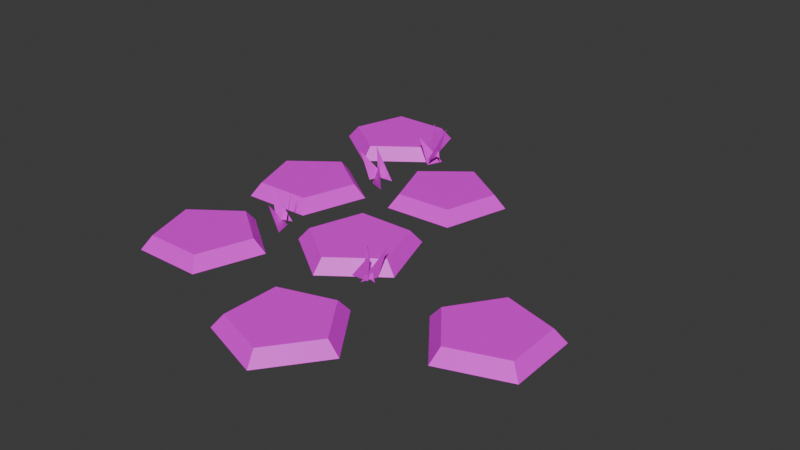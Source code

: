 # Source: rock2.blend  (saved by Blender 5.1.30; exported with 4.5.12 LTS)
import bpy
from mathutils import Matrix  # noqa: F401  (used for matrix-valued properties, if any)

bpy.ops.wm.read_factory_settings(use_empty=True)
scene = bpy.context.scene
scene.name = 'Scene'

# ---- collections
col_collection = bpy.data.collections.new('Collection'); scene.collection.children.link(col_collection)

# ---- images (referenced by path relative to the original .blend; pixels are not part of the script)
import os
ASSET_DIR = os.environ.get("B2B_ASSET_DIR", "")  # directory of the original .blend (textures are referenced by path, not embedded)
HERE = os.path.dirname(os.path.abspath(__file__))  # packed textures are extracted next to this script under _unpacked/

def load_image(name, relpath, width, height, colorspace="sRGB"):
    """Load a texture the original file referenced (path relative to the .blend, or extracted next to this script)."""
    p = next((c for c in (os.path.join(HERE, relpath), os.path.join(ASSET_DIR, relpath)) if relpath and os.path.exists(c)), "")
    if p:
        img = bpy.data.images.load(p, check_existing=True)
        img.name = name
    else:  # same state as the original file: an image datablock whose file is absent (Cycles renders it pink)
        img = bpy.data.images.new(name, width, height)
        img.source = "FILE"
        img.filepath = "//" + (relpath or name)
    img.colorspace_settings.name = colorspace
    return img
img_piskel_png = load_image('piskel.png', 'piskel.png', 1024, 1024, 'sRGB')

# ---- materials (node trees are filled in below, after node groups)
mat_material = bpy.data.materials.new('Material')
mat_material.alpha_threshold = 0.0
mat_material.use_backface_culling_lightprobe_volume = False
mat_material.roughness = 0.5
mat_material.line_color = (0.0, 0.0, 0.0, 1.0)

# ---- material node trees
mat_material.use_nodes = True; mat_material.node_tree.nodes.clear()
_N = mat_material.node_tree.nodes; _L = mat_material.node_tree.links
n0 = _N.new('ShaderNodeOutputMaterial'); n0.name = 'Material Output'; n0.location = (200, 100)
n1 = _N.new('ShaderNodeBsdfPrincipled'); n1.name = 'Principled BSDF'; n1.location = (-200, 100)
n2 = _N.new('ShaderNodeTexImage'); n2.name = 'Image Texture'; n2.location = (-487, 122)
n2.image = img_piskel_png
n2.interpolation = 'Closest'
_L.new(n1.outputs[0], n0.inputs[0])
_L.new(n2.outputs[0], n1.inputs[0])
n0.is_active_output = True

# ---- world
world_world = bpy.data.worlds.new('World'); scene.world = world_world
world_world.use_nodes = True; world_world.node_tree.nodes.clear()
_N = world_world.node_tree.nodes; _L = world_world.node_tree.links
n0 = _N.new('ShaderNodeOutputWorld'); n0.name = 'World Output'; n0.location = (200, 100)
n1 = _N.new('ShaderNodeBackground'); n1.name = 'Background'; n1.location = (-200, 100)
n1.inputs[0].default_value = (0.05088, 0.05088, 0.05088, 1.0)
_L.new(n1.outputs[0], n0.inputs[0])
n0.is_active_output = True
world_world.color = (0.05088, 0.05088, 0.05088)
world_world.sun_shadow_jitter_overblur = 0.0

# ---- meshes
me_cylinder = bpy.data.meshes.new('Cylinder')
me_cylinder.from_pydata([(-0.3672, 1.263, -1.0), (-0.3672, 1.024, 1.0), (0.8111, 0.4074, -1.0), (0.5838, 0.3335, 1.0), (0.3611, -0.9779, -1.0), (0.2206, -0.7845, 1.0), (-1.095, -0.9779, -1.0), (-0.955, -0.7845, 1.0), (-1.546, 0.4074, -1.0), (-1.318, 0.3335, 1.0), (1.291, 2.609, -1.0), (1.434, 2.417, 1.0), (2.747, 2.627, -1.0), (2.609, 2.432, 1.0), (3.215, 1.248, -1.0), (2.987, 1.319, 1.0), (2.048, 0.3768, -1.0), (2.045, 0.6158, 1.0), (0.8585, 1.218, -1.0), (1.085, 1.295, 1.0), (-1.701, 3.319, -1.0), (-1.472, 3.25, 1.0), (-0.5419, 4.201, -1.0), (-0.5365, 3.962, 1.0), (0.6554, 3.371, -1.0), (0.4298, 3.292, 1.0), (0.2365, 1.976, -1.0), (0.09168, 2.167, 1.0), (-1.22, 1.944, -1.0), (-1.084, 2.14, 1.0), (0.7876, 4.684, -1.0), (1.018, 4.621, 1.0), (1.924, 5.595, -1.0), (1.935, 5.356, 1.0), (3.142, 4.796, -1.0), (2.918, 4.712, 1.0), (2.758, 3.391, -1.0), (2.609, 3.578, 1.0), (1.304, 3.321, -1.0), (1.435, 3.521, 1.0), (0.5468, 5.63, -1.0), (0.3185, 5.701, 1.0), (-0.6202, 4.759, -1.0), (-0.6233, 4.998, 1.0), (-1.81, 5.599, -1.0), (-1.583, 5.676, 1.0), (-1.378, 6.99, -1.0), (-1.235, 6.799, 1.0), (0.07852, 7.01, -1.0), (-0.05941, 6.814, 1.0), (3.366, -0.07705, -1.0), (3.288, -0.303, 1.0), (4.201, -1.27, -1.0), (3.962, -1.266, 1.0), (3.324, -2.433, -1.0), (3.254, -2.205, 1.0), (1.947, -1.959, -1.0), (2.143, -1.822, 1.0), (1.973, -0.5028, -1.0), (2.164, -0.6467, 1.0), (5.34, 1.829, -1.0), (5.419, 1.604, 1.0), (6.736, 1.415, -1.0), (6.546, 1.27, 1.0), (6.774, -0.04106, -1.0), (6.577, 0.09436, 1.0), (5.401, -0.5269, -1.0), (5.469, -0.2978, 1.0), (4.514, 0.6289, -1.0), (4.753, 0.6351, 1.0), (2.6, 0.8032, -0.8427), (2.961, 0.8313, -0.8775), (3.107, 0.7304, 3.741), (2.889, 0.7096, -0.8427), (3.003, 1.054, -0.8775), (3.153, 1.149, 3.741), (3.093, 0.8658, -0.8978), (2.747, 0.9743, -0.9326), (2.65, 1.122, 3.686), (0.6123, 1.115, 0.3724), (0.3841, 1.397, 0.3376), (0.3845, 1.574, 4.956), (0.5251, 1.407, 0.3724), (0.177, 1.306, 0.3376), (0.01369, 1.375, 4.956), (0.2807, 1.506, -0.9822), (0.3876, 1.16, -1.017), (0.3212, 0.9954, 3.601), (0.8103, 4.036, 0.3724), (0.4481, 4.025, 0.3376), (0.3071, 4.132, 4.956), (0.5254, 4.143, 0.3724), (0.3954, 3.805, 0.3376), (0.2416, 3.716, 4.956), (0.2986, 4.008, -0.9822), (0.639, 3.884, -1.017), (0.7298, 3.732, 3.601), (0.7337, 5.306, 0.3724), (0.7459, 5.668, 0.3376), (0.8625, 5.802, 4.956), (0.8589, 5.583, 0.3724), (0.5297, 5.735, 0.3376), (0.4516, 5.894, 4.956), (0.7393, 5.818, -0.9822), (0.593, 5.487, -1.017), (0.4351, 5.406, 3.601)], [], [(0, 1, 3, 2), (2, 3, 5, 4), (4, 5, 7, 6), (3, 1, 9, 7, 5), (6, 7, 9, 8), (8, 9, 1, 0), (10, 11, 13, 12), (12, 13, 15, 14), (14, 15, 17, 16), (13, 11, 19, 17, 15), (16, 17, 19, 18), (18, 19, 11, 10), (20, 21, 23, 22), (22, 23, 25, 24), (24, 25, 27, 26), (23, 21, 29, 27, 25), (26, 27, 29, 28), (28, 29, 21, 20), (30, 31, 33, 32), (32, 33, 35, 34), (34, 35, 37, 36), (33, 31, 39, 37, 35), (36, 37, 39, 38), (38, 39, 31, 30), (40, 41, 43, 42), (42, 43, 45, 44), (44, 45, 47, 46), (43, 41, 49, 47, 45), (46, 47, 49, 48), (48, 49, 41, 40), (50, 51, 53, 52), (52, 53, 55, 54), (54, 55, 57, 56), (53, 51, 59, 57, 55), (56, 57, 59, 58), (58, 59, 51, 50), (60, 61, 63, 62), (62, 63, 65, 64), (64, 65, 67, 66), (63, 61, 69, 67, 65), (66, 67, 69, 68), (68, 69, 61, 60), (70, 71, 72), (73, 74, 75), (76, 77, 78), (79, 80, 81), (82, 83, 84), (85, 86, 87), (88, 89, 90), (91, 92, 93), (94, 95, 96), (97, 98, 99), (100, 101, 102), (103, 104, 105)])
_uv = me_cylinder.uv_layers.new(name='UVMap')
_uv.uv.foreach_set('vector', [0.6953, 0.942, 0.6953, 0.942, 0.6953, 0.942, 0.6953, 0.942, 0.6953, 0.942, 0.6953, 0.942, 0.6953, 0.942, 0.6953, 0.942, 0.6953, 0.942, 0.6953, 0.942, 0.6953, 0.942, 0.6953, 0.942, 0.6953, 0.942, 0.6953, 0.942, 0.6953, 0.942, 0.6953, 0.942, 0.6953, 0.942, 0.6953, 0.942, 0.6953, 0.942, 0.6953, 0.942, 0.6953, 0.942, 0.6953, 0.942, 0.6953, 0.942, 0.6953, 0.942, 0.6953, 0.942, 0.6953, 0.942, 0.6953, 0.942, 0.6953, 0.942, 0.6953, 0.942, 0.6953, 0.942, 0.6953, 0.942, 0.6953, 0.942, 0.6953, 0.942, 0.6953, 0.942, 0.6953, 0.942, 0.6953, 0.942, 0.6953, 0.942, 0.6953, 0.942, 0.6953, 0.942, 0.6953, 0.942, 0.6953, 0.942, 0.6953, 0.942, 0.6953, 0.942, 0.6953, 0.942, 0.6953, 0.942, 0.6953, 0.942, 0.6953, 0.942, 0.6953, 0.942, 0.6953, 0.942, 0.6953, 0.942, 0.6953, 0.942, 0.6953, 0.942, 0.6953, 0.942, 0.6953, 0.942, 0.6953, 0.942, 0.6953, 0.942, 0.6953, 0.942, 0.6953, 0.942, 0.6953, 0.942, 0.6953, 0.942, 0.6953, 0.942, 0.6953, 0.942, 0.6953, 0.942, 0.6953, 0.942, 0.6953, 0.942, 0.6953, 0.942, 0.6953, 0.942, 0.6953, 0.942, 0.6953, 0.942, 0.6953, 0.942, 0.6953, 0.942, 0.6953, 0.942, 0.6953, 0.942, 0.6953, 0.942, 0.6953, 0.942, 0.6953, 0.942, 0.6953, 0.942, 0.6953, 0.942, 0.6953, 0.942, 0.6953, 0.942, 0.6953, 0.942, 0.6953, 0.942, 0.6953, 0.942, 0.6953, 0.942, 0.6953, 0.942, 0.6953, 0.942, 0.6953, 0.942, 0.6953, 0.942, 0.6953, 0.942, 0.6953, 0.942, 0.6953, 0.942, 0.6953, 0.942, 0.6953, 0.942, 0.6953, 0.942, 0.6953, 0.942, 0.6953, 0.942, 0.6953, 0.942, 0.6953, 0.942, 0.6953, 0.942, 0.6953, 0.942, 0.6953, 0.942, 0.6953, 0.942, 0.6953, 0.942, 0.6953, 0.942, 0.6953, 0.942, 0.6953, 0.942, 0.6953, 0.942, 0.6953, 0.942, 0.6953, 0.942, 0.6953, 0.942, 0.6953, 0.942, 0.6953, 0.942, 0.6953, 0.942, 0.6953, 0.942, 0.6953, 0.942, 0.6953, 0.942, 0.6953, 0.942, 0.6953, 0.942, 0.6953, 0.942, 0.6953, 0.942, 0.6953, 0.942, 0.6953, 0.942, 0.6953, 0.942, 0.6953, 0.942, 0.6953, 0.942, 0.6953, 0.942, 0.6953, 0.942, 0.6953, 0.942, 0.6953, 0.942, 0.6953, 0.942, 0.6953, 0.942, 0.6953, 0.942, 0.6953, 0.942, 0.6953, 0.942, 0.6953, 0.942, 0.6953, 0.942, 0.6953, 0.942, 0.6953, 0.942, 0.6953, 0.942, 0.6953, 0.942, 0.6953, 0.942, 0.6953, 0.942, 0.6953, 0.942, 0.6953, 0.942, 0.6953, 0.942, 0.6953, 0.942, 0.6953, 0.942, 0.6953, 0.942, 0.6953, 0.942, 0.6953, 0.942, 0.6953, 0.942, 0.6953, 0.942, 0.6953, 0.942, 0.6953, 0.942, 0.6953, 0.942, 0.6953, 0.942, 0.6953, 0.942, 0.6953, 0.942, 0.6953, 0.942, 0.6953, 0.942, 0.6953, 0.942, 0.6953, 0.942, 0.6953, 0.942, 0.6953, 0.942, 0.6953, 0.942, 0.6953, 0.942, 0.6953, 0.942, 0.6953, 0.942, 0.6953, 0.942, 0.6953, 0.942, 0.6953, 0.942, 0.6953, 0.942, 0.6953, 0.942, 0.6953, 0.942, 0.6953, 0.942, 0.314, 0.4398, 0.314, 0.4398, 0.314, 0.4398, 0.314, 0.4398, 0.314, 0.4398, 0.314, 0.4398, 0.314, 0.4398, 0.314, 0.4398, 0.314, 0.4398, 0.314, 0.4398, 0.314, 0.4398, 0.314, 0.4398, 0.314, 0.4398, 0.314, 0.4398, 0.314, 0.4398, 0.314, 0.4398, 0.314, 0.4398, 0.314, 0.4398, 0.314, 0.4398, 0.314, 0.4398, 0.314, 0.4398, 0.314, 0.4398, 0.314, 0.4398, 0.314, 0.4398, 0.314, 0.4398, 0.314, 0.4398, 0.314, 0.4398, 0.314, 0.4398, 0.314, 0.4398, 0.314, 0.4398, 0.314, 0.4398, 0.314, 0.4398, 0.314, 0.4398, 0.314, 0.4398, 0.314, 0.4398, 0.314, 0.4398])
me_cylinder.materials.append(mat_material)
me_cylinder.update()

# ---- objects
ob_cylinder = bpy.data.objects.new('Cylinder', me_cylinder)

# ---- transforms, parenting, visibility, modifiers, constraints
ob_cylinder.location = (0.0, 0.0, 0.0)
ob_cylinder.scale = (1.0, 1.0, 0.1363)

# ---- collection membership
col_collection.objects.link(ob_cylinder)

# ---- scene / render settings (as saved in the file)
scene.frame_start = 1; scene.frame_end = 250; scene.frame_set(1)
scene.render.engine = 'BLENDER_EEVEE_NEXT'
scene.render.bake_bias = 0.0
scene.render.bake_samples = 0
scene.cycles.sampling_pattern = 'TABULATED_SOBOL'
scene.eevee.use_volume_custom_range = False
bpy.context.view_layer.update()

# ---- added for rendering (the .blend has no active camera and no usable light): camera, sun
cam_auto = bpy.data.cameras.new('AutoCamera')
cam_auto.lens = 50.0
cam_auto.sensor_width = 36.0
cam_auto.clip_end = 1000.0
ob_auto_camera = bpy.data.objects.new('AutoCamera', cam_auto)
scene.collection.objects.link(ob_auto_camera)
ob_auto_camera.location = (14.3131, -11.9091, 9.73318)
ob_auto_camera.rotation_euler = (1.09748, -7.21219e-08, 0.694738)
scene.camera = ob_auto_camera
light_auto_sun = bpy.data.lights.new('AutoSun', 'SUN')
light_auto_sun.energy = 3.0
light_auto_sun.angle = 0.0523599
ob_auto_sun = bpy.data.objects.new('AutoSun', light_auto_sun)
scene.collection.objects.link(ob_auto_sun)
ob_auto_sun.rotation_euler = (0.872665, 0.174533, 0.523599)
bpy.context.view_layer.update()
